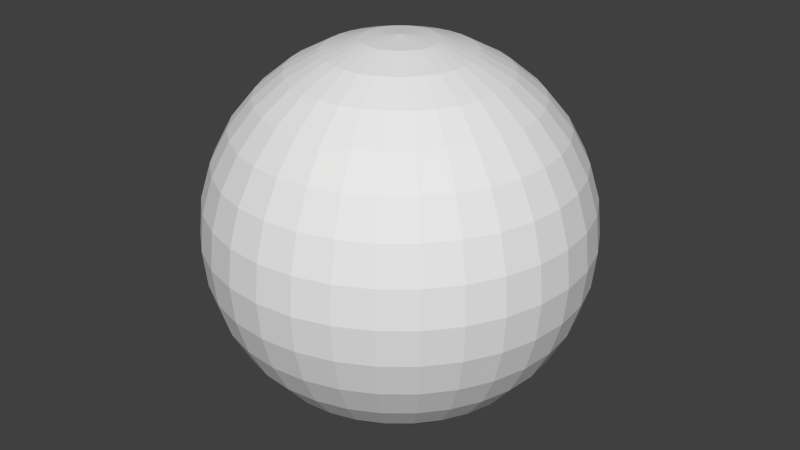 # Source: character.blend  (saved by Blender 2.75.0; exported with 4.5.12 LTS)
import bpy
from mathutils import Matrix  # noqa: F401  (used for matrix-valued properties, if any)

bpy.ops.wm.read_factory_settings(use_empty=True)
scene = bpy.context.scene
scene.name = 'Scene'

# ---- collections
col_collection_1 = bpy.data.collections.new('Collection 1'); scene.collection.children.link(col_collection_1)

# ---- world
world_world = bpy.data.worlds.new('World'); scene.world = world_world
world_world.color = (0.05088, 0.05088, 0.05088)
world_world.use_sun_shadow = False
world_world.sun_shadow_jitter_overblur = 0.0
world_world.cycles.sampling_method = 'MANUAL'
world_world.cycles.sample_map_resolution = 256

# ---- meshes
me_sphere = bpy.data.meshes.new('Sphere')
me_sphere.from_pydata([(-0.1951, -1.039e-07, 0.9808), (-0.3827, -1.039e-07, 0.9239), (-0.5556, -1.039e-07, 0.8315), (-0.7071, -1.039e-07, 0.7071), (-0.8315, -1.039e-07, 0.5556), (-0.9239, -1.039e-07, 0.3827), (-0.9808, -1.039e-07, 0.1951), (-1.0, -1.039e-07, 7.612e-08), (-0.9808, -1.039e-07, -0.1951), (-0.9239, -1.039e-07, -0.3827), (-0.8315, -1.039e-07, -0.5556), (-0.7071, -1.039e-07, -0.7071), (-0.5556, -1.039e-07, -0.8315), (-0.3827, -1.039e-07, -0.9239), (-0.1951, -1.039e-07, -0.9808), (-0.1913, 0.03806, 0.9808), (-0.3753, 0.07466, 0.9239), (-0.5449, 0.1084, 0.8315), (-0.6935, 0.1379, 0.7071), (-0.8155, 0.1622, 0.5556), (-0.9061, 0.1802, 0.3827), (-0.9619, 0.1913, 0.1951), (-0.9808, 0.1951, 7.612e-08), (-0.9619, 0.1913, -0.1951), (-0.9061, 0.1802, -0.3827), (-0.8155, 0.1622, -0.5556), (-0.6935, 0.1379, -0.7071), (-0.5449, 0.1084, -0.8315), (-0.3753, 0.07466, -0.9239), (-0.1913, 0.03806, -0.9808), (-0.1802, 0.07466, 0.9808), (-0.3536, 0.1464, 0.9239), (-0.5133, 0.2126, 0.8315), (-0.6533, 0.2706, 0.7071), (-0.7682, 0.3182, 0.5556), (-0.8536, 0.3536, 0.3827), (-0.9061, 0.3753, 0.1951), (-0.9239, 0.3827, 7.612e-08), (-0.9061, 0.3753, -0.1951), (-0.8536, 0.3536, -0.3827), (-0.7682, 0.3182, -0.5556), (-0.6533, 0.2706, -0.7071), (-0.5133, 0.2126, -0.8315), (-0.3536, 0.1464, -0.9239), (-0.1802, 0.07466, -0.9808), (-0.1622, 0.1084, 0.9808), (-0.3182, 0.2126, 0.9239), (-0.4619, 0.3087, 0.8315), (-0.5879, 0.3928, 0.7071), (-0.6913, 0.4619, 0.5556), (-0.7682, 0.5133, 0.3827), (-0.8155, 0.5449, 0.1951), (-0.8315, 0.5556, 7.612e-08), (-0.8155, 0.5449, -0.1951), (-0.7682, 0.5133, -0.3827), (-0.6913, 0.4619, -0.5556), (-0.5879, 0.3928, -0.7071), (-0.4619, 0.3087, -0.8315), (-0.3182, 0.2126, -0.9239), (-0.1622, 0.1084, -0.9808), (-0.1379, 0.1379, 0.9808), (-0.2706, 0.2706, 0.9239), (-0.3928, 0.3928, 0.8315), (-0.5, 0.5, 0.7071), (-0.5879, 0.5879, 0.5556), (-0.6533, 0.6533, 0.3827), (-0.6935, 0.6935, 0.1951), (-0.7071, 0.7071, 7.612e-08), (-0.6935, 0.6935, -0.1951), (-0.6533, 0.6533, -0.3827), (-0.5879, 0.5879, -0.5556), (-0.5, 0.5, -0.7071), (-0.3928, 0.3928, -0.8315), (-0.2706, 0.2706, -0.9239), (-0.1379, 0.1379, -0.9808), (-0.1084, 0.1622, 0.9808), (-0.2126, 0.3182, 0.9239), (-0.3087, 0.4619, 0.8315), (-0.3928, 0.5879, 0.7071), (-0.4619, 0.6913, 0.5556), (-0.5133, 0.7682, 0.3827), (-0.5449, 0.8155, 0.1951), (-0.5556, 0.8315, 7.612e-08), (-0.5449, 0.8155, -0.1951), (-0.5133, 0.7682, -0.3827), (-0.4619, 0.6913, -0.5556), (-0.3928, 0.5879, -0.7071), (-0.3087, 0.4619, -0.8315), (-0.2126, 0.3182, -0.9239), (-0.1084, 0.1622, -0.9808), (-0.07466, 0.1802, 0.9808), (-0.1464, 0.3536, 0.9239), (-0.2126, 0.5133, 0.8315), (-0.2706, 0.6533, 0.7071), (-0.3182, 0.7682, 0.5556), (-0.3536, 0.8536, 0.3827), (-0.3753, 0.9061, 0.1951), (-0.3827, 0.9239, 7.612e-08), (-0.3753, 0.9061, -0.1951), (-0.3536, 0.8536, -0.3827), (-0.3182, 0.7682, -0.5556), (-0.2706, 0.6533, -0.7071), (-0.2126, 0.5133, -0.8315), (-0.1464, 0.3536, -0.9239), (-0.07466, 0.1802, -0.9808), (-0.03806, 0.1913, 0.9808), (-0.07466, 0.3753, 0.9239), (-0.1084, 0.5449, 0.8315), (-0.1379, 0.6935, 0.7071), (-0.1622, 0.8155, 0.5556), (-0.1802, 0.9061, 0.3827), (-0.1913, 0.9619, 0.1951), (-0.1951, 0.9808, 7.612e-08), (-0.1913, 0.9619, -0.1951), (-0.1802, 0.9061, -0.3827), (-0.1622, 0.8155, -0.5556), (-0.1379, 0.6935, -0.7071), (-0.1084, 0.5449, -0.8315), (-0.07466, 0.3753, -0.9239), (-0.03806, 0.1913, -0.9808), (1.106e-07, 0.1951, 0.9808), (1.031e-07, 0.3827, 0.9239), (9.567e-08, 0.5556, 0.8315), (1.031e-07, 0.7071, 0.7071), (1.18e-07, 0.8315, 0.5556), (5.842e-08, 0.9239, 0.3827), (1.776e-07, 0.9808, 0.1951), (1.627e-07, 1.0, 7.612e-08), (1.776e-07, 0.9808, -0.1951), (1.371e-08, 0.9239, -0.3827), (1.18e-07, 0.8315, -0.5556), (1.031e-07, 0.7071, -0.7071), (1.255e-07, 0.5556, -0.8315), (8.822e-08, 0.3827, -0.9239), (9.194e-08, 0.1951, -0.9808), (0.03806, 0.1913, 0.9808), (0.07466, 0.3753, 0.9239), (0.1084, 0.5449, 0.8315), (0.1379, 0.6935, 0.7071), (0.1622, 0.8155, 0.5556), (0.1802, 0.9061, 0.3827), (0.1913, 0.9619, 0.1951), (0.1951, 0.9808, 7.612e-08), (0.1913, 0.9619, -0.1951), (0.1802, 0.9061, -0.3827), (0.1622, 0.8155, -0.5556), (0.1379, 0.6935, -0.7071), (0.1084, 0.5449, -0.8315), (0.07466, 0.3753, -0.9239), (0.03806, 0.1913, -0.9808), (0.07466, 0.1802, 0.9808), (0.1464, 0.3536, 0.9239), (0.2126, 0.5133, 0.8315), (0.2706, 0.6533, 0.7071), (0.3182, 0.7682, 0.5556), (0.3536, 0.8536, 0.3827), (0.3753, 0.9061, 0.1951), (0.3827, 0.9239, 7.612e-08), (0.3753, 0.9061, -0.1951), (0.3536, 0.8536, -0.3827), (0.3182, 0.7682, -0.5556), (0.2706, 0.6533, -0.7071), (0.2126, 0.5133, -0.8315), (0.1464, 0.3536, -0.9239), (0.07466, 0.1802, -0.9808), (0.1084, 0.1622, 0.9808), (0.2126, 0.3182, 0.9239), (0.3087, 0.4619, 0.8315), (0.3928, 0.5879, 0.7071), (0.4619, 0.6913, 0.5556), (0.5133, 0.7682, 0.3827), (0.5449, 0.8155, 0.1951), (0.5556, 0.8315, 7.612e-08), (0.5449, 0.8155, -0.1951), (0.5133, 0.7682, -0.3827), (0.4619, 0.6913, -0.5556), (0.3928, 0.5879, -0.7071), (0.3087, 0.4619, -0.8315), (0.2126, 0.3182, -0.9239), (0.1084, 0.1622, -0.9808), (0.1379, 0.1379, 0.9808), (0.2706, 0.2706, 0.9239), (0.3928, 0.3928, 0.8315), (0.5, 0.5, 0.7071), (0.5879, 0.5879, 0.5556), (0.6533, 0.6533, 0.3827), (0.6935, 0.6935, 0.1951), (0.7071, 0.7071, 7.612e-08), (0.6935, 0.6935, -0.1951), (0.6533, 0.6533, -0.3827), (0.5879, 0.5879, -0.5556), (0.5, 0.5, -0.7071), (0.3928, 0.3928, -0.8315), (0.2706, 0.2706, -0.9239), (0.1379, 0.1379, -0.9808), (0.1622, 0.1084, 0.9808), (0.3182, 0.2126, 0.9239), (0.4619, 0.3087, 0.8315), (0.5879, 0.3928, 0.7071), (0.6913, 0.4619, 0.5556), (0.7682, 0.5133, 0.3827), (0.8155, 0.5449, 0.1951), (0.8315, 0.5556, 7.612e-08), (0.8155, 0.5449, -0.1951), (0.7682, 0.5133, -0.3827), (0.6913, 0.4619, -0.5556), (0.5879, 0.3928, -0.7071), (0.4619, 0.3087, -0.8315), (0.3182, 0.2126, -0.9239), (0.1622, 0.1084, -0.9808), (0.1802, 0.07466, 0.9808), (0.3536, 0.1464, 0.9239), (0.5133, 0.2126, 0.8315), (0.6533, 0.2706, 0.7071), (0.7682, 0.3182, 0.5556), (0.8536, 0.3536, 0.3827), (0.9061, 0.3753, 0.1951), (0.9239, 0.3827, 7.612e-08), (0.9061, 0.3753, -0.1951), (0.8536, 0.3536, -0.3827), (0.7682, 0.3182, -0.5556), (0.6533, 0.2706, -0.7071), (0.5133, 0.2126, -0.8315), (0.3536, 0.1464, -0.9239), (0.1802, 0.07466, -0.9808), (0.1913, 0.03806, 0.9808), (0.3753, 0.07466, 0.9239), (0.5449, 0.1084, 0.8315), (0.6935, 0.1379, 0.7071), (0.8155, 0.1622, 0.5556), (0.9061, 0.1802, 0.3827), (0.9619, 0.1913, 0.1951), (0.9808, 0.1951, 7.612e-08), (0.9619, 0.1913, -0.1951), (0.9061, 0.1802, -0.3827), (0.8155, 0.1622, -0.5556), (0.6935, 0.1379, -0.7071), (0.5449, 0.1084, -0.8315), (0.3753, 0.07466, -0.9239), (0.1913, 0.03806, -0.9808), (0.1951, -1.111e-07, 0.9808), (0.3827, -6.269e-08, 0.9239), (0.5556, -7.759e-08, 0.8315), (0.7071, -1.297e-07, 0.7071), (0.8315, -1.893e-07, 0.5556), (0.9239, -4.034e-08, 0.3827), (0.9808, -1.893e-07, 0.1951), (1.0, -2.043e-07, 7.612e-08), (0.9808, -1.893e-07, -0.1951), (0.9239, -4.034e-08, -0.3827), (0.8315, -1.893e-07, -0.5556), (0.7071, -1.297e-07, -0.7071), (0.5556, -1.148e-07, -0.8315), (0.3827, -9.994e-08, -0.9239), (0.1951, -9.994e-08, -0.9808), (1.098e-07, -1.039e-07, -1.0), (0.1913, -0.03806, 0.9808), (0.3753, -0.07466, 0.9239), (0.5449, -0.1084, 0.8315), (0.6935, -0.1379, 0.7071), (0.8155, -0.1622, 0.5556), (0.9061, -0.1802, 0.3827), (0.9619, -0.1913, 0.1951), (0.9808, -0.1951, 7.612e-08), (0.9619, -0.1913, -0.1951), (0.9061, -0.1802, -0.3827), (0.8155, -0.1622, -0.5556), (0.6935, -0.1379, -0.7071), (0.5449, -0.1084, -0.8315), (0.3753, -0.07466, -0.9239), (0.1913, -0.03806, -0.9808), (0.1802, -0.07466, 0.9808), (0.3536, -0.1464, 0.9239), (0.5133, -0.2126, 0.8315), (0.6533, -0.2706, 0.7071), (0.7682, -0.3182, 0.5556), (0.8536, -0.3536, 0.3827), (0.9061, -0.3753, 0.1951), (0.9239, -0.3827, 7.612e-08), (0.9061, -0.3753, -0.1951), (0.8536, -0.3536, -0.3827), (0.7682, -0.3182, -0.5556), (0.6533, -0.2706, -0.7071), (0.5133, -0.2126, -0.8315), (0.3536, -0.1464, -0.9239), (0.1802, -0.07466, -0.9808), (0.1622, -0.1084, 0.9808), (0.3182, -0.2126, 0.9239), (0.4619, -0.3087, 0.8315), (0.5879, -0.3928, 0.7071), (0.6913, -0.4619, 0.5556), (0.7682, -0.5133, 0.3827), (0.8155, -0.5449, 0.1951), (0.8315, -0.5556, 7.612e-08), (0.8155, -0.5449, -0.1951), (0.7682, -0.5133, -0.3827), (0.6913, -0.4619, -0.5556), (0.5879, -0.3928, -0.7071), (0.4619, -0.3087, -0.8315), (0.3182, -0.2126, -0.9239), (0.1622, -0.1084, -0.9808), (0.1379, -0.1379, 0.9808), (0.2706, -0.2706, 0.9239), (0.3928, -0.3928, 0.8315), (0.5, -0.5, 0.7071), (0.5879, -0.5879, 0.5556), (0.6533, -0.6533, 0.3827), (0.6935, -0.6935, 0.1951), (0.7071, -0.7071, 7.612e-08), (0.6935, -0.6935, -0.1951), (0.6533, -0.6533, -0.3827), (0.5879, -0.5879, -0.5556), (0.5, -0.5, -0.7071), (0.3928, -0.3928, -0.8315), (0.2706, -0.2706, -0.9239), (0.1379, -0.1379, -0.9808), (0.1084, -0.1622, 0.9808), (0.2126, -0.3182, 0.9239), (0.3087, -0.4619, 0.8315), (0.3928, -0.5879, 0.7071), (0.4619, -0.6913, 0.5556), (0.5133, -0.7682, 0.3827), (0.5449, -0.8155, 0.1951), (0.5556, -0.8315, 7.612e-08), (0.5449, -0.8155, -0.1951), (0.5133, -0.7682, -0.3827), (0.4619, -0.6913, -0.5556), (0.3928, -0.5879, -0.7071), (0.3087, -0.4619, -0.8315), (0.2126, -0.3182, -0.9239), (0.1084, -0.1622, -0.9808), (0.07466, -0.1802, 0.9808), (0.1464, -0.3536, 0.9239), (0.2126, -0.5133, 0.8315), (0.2706, -0.6533, 0.7071), (0.3182, -0.7682, 0.5556), (0.3536, -0.8536, 0.3827), (0.3753, -0.9061, 0.1951), (0.3827, -0.9239, 7.612e-08), (0.3753, -0.9061, -0.1951), (0.3536, -0.8536, -0.3827), (0.3182, -0.7682, -0.5556), (0.2706, -0.6533, -0.7071), (0.2126, -0.5133, -0.8315), (0.1464, -0.3536, -0.9239), (0.07466, -0.1802, -0.9808), (0.03806, -0.1913, 0.9808), (0.07466, -0.3753, 0.9239), (0.1084, -0.5449, 0.8315), (0.1379, -0.6935, 0.7071), (0.1622, -0.8155, 0.5556), (0.1802, -0.9061, 0.3827), (0.1913, -0.9619, 0.1951), (0.1951, -0.9808, 7.612e-08), (0.1913, -0.9619, -0.1951), (0.1802, -0.9061, -0.3827), (0.1622, -0.8155, -0.5556), (0.1379, -0.6935, -0.7071), (0.1084, -0.5449, -0.8315), (0.07466, -0.3753, -0.9239), (0.03806, -0.1913, -0.9808), (9.567e-08, -0.1951, 0.9808), (6.587e-08, -0.3827, 0.9239), (6.587e-08, -0.5556, 0.8315), (-3.099e-08, -0.7071, 0.7071), (-7.57e-08, -0.8315, 0.5556), (1.031e-07, -0.9239, 0.3827), (-1.204e-07, -0.9808, 0.1951), (-7.57e-08, -1.0, 7.612e-08), (-1.204e-07, -0.9808, -0.1951), (1.031e-07, -0.9239, -0.3827), (-7.57e-08, -0.8315, -0.5556), (-3.099e-08, -0.7071, -0.7071), (4.351e-08, -0.5556, -0.8315), (3.606e-08, -0.3827, -0.9239), (9.939e-08, -0.1951, -0.9808), (-0.03806, -0.1913, 0.9808), (-0.07466, -0.3753, 0.9239), (-0.1084, -0.5449, 0.8315), (-0.1379, -0.6935, 0.7071), (-0.1622, -0.8155, 0.5556), (-0.1802, -0.9061, 0.3827), (-0.1913, -0.9619, 0.1951), (-0.1951, -0.9808, 7.612e-08), (-0.1913, -0.9619, -0.1951), (-0.1802, -0.9061, -0.3827), (-0.1622, -0.8155, -0.5556), (-0.1379, -0.6935, -0.7071), (-0.1084, -0.5449, -0.8315), (-0.07466, -0.3753, -0.9239), (-0.03806, -0.1913, -0.9808), (-0.07466, -0.1802, 0.9808), (-0.1464, -0.3536, 0.9239), (-0.2126, -0.5133, 0.8315), (-0.2706, -0.6533, 0.7071), (-0.3182, -0.7682, 0.5556), (-0.3536, -0.8536, 0.3827), (-0.3753, -0.9061, 0.1951), (-0.3827, -0.9239, 7.612e-08), (-0.3753, -0.9061, -0.1951), (-0.3536, -0.8536, -0.3827), (-0.3182, -0.7682, -0.5556), (-0.2706, -0.6533, -0.7071), (-0.2126, -0.5133, -0.8315), (-0.1464, -0.3536, -0.9239), (-0.07466, -0.1802, -0.9808), (-0.1084, -0.1622, 0.9808), (-0.2126, -0.3182, 0.9239), (-0.3087, -0.4619, 0.8315), (-0.3928, -0.5879, 0.7071), (-0.4619, -0.6913, 0.5556), (-0.5133, -0.7682, 0.3827), (-0.5449, -0.8155, 0.1951), (-0.5556, -0.8315, 7.612e-08), (-0.5449, -0.8155, -0.1951), (-0.5133, -0.7682, -0.3827), (-0.4619, -0.6913, -0.5556), (-0.3928, -0.5879, -0.7071), (-0.3087, -0.4619, -0.8315), (-0.2126, -0.3182, -0.9239), (-0.1084, -0.1622, -0.9808), (-0.1379, -0.1379, 0.9808), (-0.2706, -0.2706, 0.9239), (-0.3928, -0.3928, 0.8315), (-0.5, -0.5, 0.7071), (-0.5879, -0.5879, 0.5556), (-0.6533, -0.6533, 0.3827), (-0.6935, -0.6935, 0.1951), (-0.7071, -0.7071, 7.612e-08), (-0.6935, -0.6935, -0.1951), (-0.6533, -0.6533, -0.3827), (-0.5879, -0.5879, -0.5556), (-0.5, -0.5, -0.7071), (-0.3928, -0.3928, -0.8315), (-0.2706, -0.2706, -0.9239), (-0.1379, -0.1379, -0.9808), (-0.1622, -0.1084, 0.9808), (-0.3182, -0.2126, 0.9239), (-0.4619, -0.3087, 0.8315), (-0.5879, -0.3928, 0.7071), (-0.6913, -0.4619, 0.5556), (-0.7682, -0.5133, 0.3827), (-0.8155, -0.5449, 0.1951), (-0.8315, -0.5556, 7.612e-08), (-0.8155, -0.5449, -0.1951), (-0.7682, -0.5133, -0.3827), (-0.6913, -0.4619, -0.5556), (-0.5879, -0.3928, -0.7071), (-0.4619, -0.3087, -0.8315), (-0.3182, -0.2126, -0.9239), (-0.1622, -0.1084, -0.9808), (-1.913e-07, -2.286e-07, 1.0), (-0.1802, -0.07466, 0.9808), (-0.3536, -0.1464, 0.9239), (-0.5133, -0.2126, 0.8315), (-0.6533, -0.2706, 0.7071), (-0.7682, -0.3182, 0.5556), (-0.8536, -0.3536, 0.3827), (-0.9061, -0.3753, 0.1951), (-0.9239, -0.3827, 7.612e-08), (-0.9061, -0.3753, -0.1951), (-0.8536, -0.3536, -0.3827), (-0.7682, -0.3182, -0.5556), (-0.6533, -0.2706, -0.7071), (-0.5133, -0.2126, -0.8315), (-0.3536, -0.1464, -0.9239), (-0.1802, -0.07466, -0.9808), (-0.1913, -0.03806, 0.9808), (-0.3753, -0.07466, 0.9239), (-0.5449, -0.1084, 0.8315), (-0.6935, -0.1379, 0.7071), (-0.8155, -0.1622, 0.5556), (-0.9061, -0.1802, 0.3827), (-0.9619, -0.1913, 0.1951), (-0.9808, -0.1951, 7.612e-08), (-0.9619, -0.1913, -0.1951), (-0.9061, -0.1802, -0.3827), (-0.8155, -0.1622, -0.5556), (-0.6935, -0.1379, -0.7071), (-0.5449, -0.1084, -0.8315), (-0.3753, -0.07466, -0.9239), (-0.1913, -0.03806, -0.9808)], [], [(5, 4, 19, 20), (13, 12, 27, 28), (6, 5, 20, 21), (14, 13, 28, 29), (7, 6, 21, 22), (8, 7, 22, 23), (1, 0, 15, 16), (9, 8, 23, 24), (2, 1, 16, 17), (10, 9, 24, 25), (3, 2, 17, 18), (11, 10, 25, 26), (4, 3, 18, 19), (12, 11, 26, 27), (19, 18, 33, 34), (27, 26, 41, 42), (20, 19, 34, 35), (28, 27, 42, 43), (21, 20, 35, 36), (29, 28, 43, 44), (22, 21, 36, 37), (23, 22, 37, 38), (16, 15, 30, 31), (24, 23, 38, 39), (17, 16, 31, 32), (25, 24, 39, 40), (18, 17, 32, 33), (26, 25, 40, 41), (38, 37, 52, 53), (31, 30, 45, 46), (39, 38, 53, 54), (32, 31, 46, 47), (40, 39, 54, 55), (33, 32, 47, 48), (41, 40, 55, 56), (34, 33, 48, 49), (42, 41, 56, 57), (35, 34, 49, 50), (43, 42, 57, 58), (36, 35, 50, 51), (44, 43, 58, 59), (37, 36, 51, 52), (57, 56, 71, 72), (50, 49, 64, 65), (58, 57, 72, 73), (51, 50, 65, 66), (59, 58, 73, 74), (52, 51, 66, 67), (53, 52, 67, 68), (46, 45, 60, 61), (54, 53, 68, 69), (47, 46, 61, 62), (55, 54, 69, 70), (48, 47, 62, 63), (56, 55, 70, 71), (49, 48, 63, 64), (61, 60, 75, 76), (69, 68, 83, 84), (62, 61, 76, 77), (70, 69, 84, 85), (63, 62, 77, 78), (71, 70, 85, 86), (64, 63, 78, 79), (72, 71, 86, 87), (65, 64, 79, 80), (73, 72, 87, 88), (66, 65, 80, 81), (74, 73, 88, 89), (67, 66, 81, 82), (68, 67, 82, 83), (80, 79, 94, 95), (88, 87, 102, 103), (81, 80, 95, 96), (89, 88, 103, 104), (82, 81, 96, 97), (83, 82, 97, 98), (76, 75, 90, 91), (84, 83, 98, 99), (77, 76, 91, 92), (85, 84, 99, 100), (78, 77, 92, 93), (86, 85, 100, 101), (79, 78, 93, 94), (87, 86, 101, 102), (99, 98, 113, 114), (92, 91, 106, 107), (100, 99, 114, 115), (93, 92, 107, 108), (101, 100, 115, 116), (94, 93, 108, 109), (102, 101, 116, 117), (95, 94, 109, 110), (103, 102, 117, 118), (96, 95, 110, 111), (104, 103, 118, 119), (97, 96, 111, 112), (98, 97, 112, 113), (91, 90, 105, 106), (118, 117, 132, 133), (111, 110, 125, 126), (119, 118, 133, 134), (112, 111, 126, 127), (113, 112, 127, 128), (106, 105, 120, 121), (114, 113, 128, 129), (107, 106, 121, 122), (115, 114, 129, 130), (108, 107, 122, 123), (116, 115, 130, 131), (109, 108, 123, 124), (117, 116, 131, 132), (110, 109, 124, 125), (130, 129, 144, 145), (123, 122, 137, 138), (131, 130, 145, 146), (124, 123, 138, 139), (132, 131, 146, 147), (125, 124, 139, 140), (133, 132, 147, 148), (126, 125, 140, 141), (134, 133, 148, 149), (127, 126, 141, 142), (128, 127, 142, 143), (121, 120, 135, 136), (129, 128, 143, 144), (122, 121, 136, 137), (149, 148, 163, 164), (142, 141, 156, 157), (143, 142, 157, 158), (136, 135, 150, 151), (144, 143, 158, 159), (137, 136, 151, 152), (145, 144, 159, 160), (138, 137, 152, 153), (146, 145, 160, 161), (139, 138, 153, 154), (147, 146, 161, 162), (140, 139, 154, 155), (148, 147, 162, 163), (141, 140, 155, 156), (153, 152, 167, 168), (161, 160, 175, 176), (154, 153, 168, 169), (162, 161, 176, 177), (155, 154, 169, 170), (163, 162, 177, 178), (156, 155, 170, 171), (164, 163, 178, 179), (157, 156, 171, 172), (158, 157, 172, 173), (151, 150, 165, 166), (159, 158, 173, 174), (152, 151, 166, 167), (160, 159, 174, 175), (172, 171, 186, 187), (173, 172, 187, 188), (166, 165, 180, 181), (174, 173, 188, 189), (167, 166, 181, 182), (175, 174, 189, 190), (168, 167, 182, 183), (176, 175, 190, 191), (169, 168, 183, 184), (177, 176, 191, 192), (170, 169, 184, 185), (178, 177, 192, 193), (171, 170, 185, 186), (179, 178, 193, 194), (191, 190, 205, 206), (184, 183, 198, 199), (192, 191, 206, 207), (185, 184, 199, 200), (193, 192, 207, 208), (186, 185, 200, 201), (194, 193, 208, 209), (187, 186, 201, 202), (188, 187, 202, 203), (181, 180, 195, 196), (189, 188, 203, 204), (182, 181, 196, 197), (190, 189, 204, 205), (183, 182, 197, 198), (203, 202, 217, 218), (196, 195, 210, 211), (204, 203, 218, 219), (197, 196, 211, 212), (205, 204, 219, 220), (198, 197, 212, 213), (206, 205, 220, 221), (199, 198, 213, 214), (207, 206, 221, 222), (200, 199, 214, 215), (208, 207, 222, 223), (201, 200, 215, 216), (209, 208, 223, 224), (202, 201, 216, 217), (214, 213, 228, 229), (222, 221, 236, 237), (215, 214, 229, 230), (223, 222, 237, 238), (216, 215, 230, 231), (224, 223, 238, 239), (217, 216, 231, 232), (218, 217, 232, 233), (211, 210, 225, 226), (219, 218, 233, 234), (212, 211, 226, 227), (220, 219, 234, 235), (213, 212, 227, 228), (221, 220, 235, 236), (233, 232, 247, 248), (226, 225, 240, 241), (234, 233, 248, 249), (227, 226, 241, 242), (235, 234, 249, 250), (228, 227, 242, 243), (236, 235, 250, 251), (229, 228, 243, 244), (237, 236, 251, 252), (230, 229, 244, 245), (238, 237, 252, 253), (231, 230, 245, 246), (239, 238, 253, 254), (232, 231, 246, 247), (252, 251, 267, 268), (245, 244, 260, 261), (253, 252, 268, 269), (246, 245, 261, 262), (254, 253, 269, 270), (247, 246, 262, 263), (248, 247, 263, 264), (241, 240, 256, 257), (249, 248, 264, 265), (242, 241, 257, 258), (250, 249, 265, 266), (243, 242, 258, 259), (251, 250, 266, 267), (244, 243, 259, 260), (265, 264, 279, 280), (258, 257, 272, 273), (266, 265, 280, 281), (259, 258, 273, 274), (267, 266, 281, 282), (260, 259, 274, 275), (268, 267, 282, 283), (261, 260, 275, 276), (269, 268, 283, 284), (262, 261, 276, 277), (270, 269, 284, 285), (263, 262, 277, 278), (264, 263, 278, 279), (257, 256, 271, 272), (284, 283, 298, 299), (277, 276, 291, 292), (285, 284, 299, 300), (278, 277, 292, 293), (279, 278, 293, 294), (272, 271, 286, 287), (280, 279, 294, 295), (273, 272, 287, 288), (281, 280, 295, 296), (274, 273, 288, 289), (282, 281, 296, 297), (275, 274, 289, 290), (283, 282, 297, 298), (276, 275, 290, 291), (288, 287, 302, 303), (296, 295, 310, 311), (289, 288, 303, 304), (297, 296, 311, 312), (290, 289, 304, 305), (298, 297, 312, 313), (291, 290, 305, 306), (299, 298, 313, 314), (292, 291, 306, 307), (300, 299, 314, 315), (293, 292, 307, 308), (294, 293, 308, 309), (287, 286, 301, 302), (295, 294, 309, 310), (307, 306, 321, 322), (315, 314, 329, 330), (308, 307, 322, 323), (309, 308, 323, 324), (302, 301, 316, 317), (310, 309, 324, 325), (303, 302, 317, 318), (311, 310, 325, 326), (304, 303, 318, 319), (312, 311, 326, 327), (305, 304, 319, 320), (313, 312, 327, 328), (306, 305, 320, 321), (314, 313, 328, 329), (326, 325, 340, 341), (319, 318, 333, 334), (327, 326, 341, 342), (320, 319, 334, 335), (328, 327, 342, 343), (321, 320, 335, 336), (329, 328, 343, 344), (322, 321, 336, 337), (330, 329, 344, 345), (323, 322, 337, 338), (324, 323, 338, 339), (317, 316, 331, 332), (325, 324, 339, 340), (318, 317, 332, 333), (345, 344, 359, 360), (338, 337, 352, 353), (339, 338, 353, 354), (332, 331, 346, 347), (340, 339, 354, 355), (333, 332, 347, 348), (341, 340, 355, 356), (334, 333, 348, 349), (342, 341, 356, 357), (335, 334, 349, 350), (343, 342, 357, 358), (336, 335, 350, 351), (344, 343, 358, 359), (337, 336, 351, 352), (349, 348, 363, 364), (357, 356, 371, 372), (350, 349, 364, 365), (358, 357, 372, 373), (351, 350, 365, 366), (359, 358, 373, 374), (352, 351, 366, 367), (360, 359, 374, 375), (353, 352, 367, 368), (354, 353, 368, 369), (347, 346, 361, 362), (355, 354, 369, 370), (348, 347, 362, 363), (356, 355, 370, 371), (368, 367, 382, 383), (369, 368, 383, 384), (362, 361, 376, 377), (370, 369, 384, 385), (363, 362, 377, 378), (371, 370, 385, 386), (364, 363, 378, 379), (372, 371, 386, 387), (365, 364, 379, 380), (373, 372, 387, 388), (366, 365, 380, 381), (374, 373, 388, 389), (367, 366, 381, 382), (375, 374, 389, 390), (387, 386, 401, 402), (380, 379, 394, 395), (388, 387, 402, 403), (381, 380, 395, 396), (389, 388, 403, 404), (382, 381, 396, 397), (390, 389, 404, 405), (383, 382, 397, 398), (384, 383, 398, 399), (377, 376, 391, 392), (385, 384, 399, 400), (378, 377, 392, 393), (386, 385, 400, 401), (379, 378, 393, 394), (399, 398, 413, 414), (392, 391, 406, 407), (400, 399, 414, 415), (393, 392, 407, 408), (401, 400, 415, 416), (394, 393, 408, 409), (402, 401, 416, 417), (395, 394, 409, 410), (403, 402, 417, 418), (396, 395, 410, 411), (404, 403, 418, 419), (397, 396, 411, 412), (405, 404, 419, 420), (398, 397, 412, 413), (418, 417, 432, 433), (411, 410, 425, 426), (419, 418, 433, 434), (412, 411, 426, 427), (420, 419, 434, 435), (413, 412, 427, 428), (414, 413, 428, 429), (407, 406, 421, 422), (415, 414, 429, 430), (408, 407, 422, 423), (416, 415, 430, 431), (409, 408, 423, 424), (417, 416, 431, 432), (410, 409, 424, 425), (422, 421, 436, 437), (430, 429, 444, 445), (423, 422, 437, 438), (431, 430, 445, 446), (424, 423, 438, 439), (432, 431, 446, 447), (425, 424, 439, 440), (433, 432, 447, 448), (426, 425, 440, 441), (434, 433, 448, 449), (427, 426, 441, 442), (435, 434, 449, 450), (428, 427, 442, 443), (429, 428, 443, 444), (441, 440, 456, 457), (449, 448, 464, 465), (442, 441, 457, 458), (450, 449, 465, 466), (443, 442, 458, 459), (444, 443, 459, 460), (437, 436, 452, 453), (445, 444, 460, 461), (438, 437, 453, 454), (446, 445, 461, 462), (439, 438, 454, 455), (447, 446, 462, 463), (440, 439, 455, 456), (448, 447, 463, 464), (461, 460, 475, 476), (454, 453, 468, 469), (462, 461, 476, 477), (455, 454, 469, 470), (463, 462, 477, 478), (456, 455, 470, 471), (464, 463, 478, 479), (457, 456, 471, 472), (465, 464, 479, 480), (458, 457, 472, 473), (466, 465, 480, 481), (459, 458, 473, 474), (460, 459, 474, 475), (453, 452, 467, 468), (0, 451, 15), (255, 14, 29), (15, 451, 30), (255, 29, 44), (30, 451, 45), (255, 44, 59), (45, 451, 60), (255, 59, 74), (60, 451, 75), (255, 74, 89), (75, 451, 90), (255, 89, 104), (90, 451, 105), (255, 104, 119), (105, 451, 120), (255, 119, 134), (120, 451, 135), (255, 134, 149), (135, 451, 150), (255, 149, 164), (150, 451, 165), (255, 164, 179), (165, 451, 180), (255, 179, 194), (180, 451, 195), (255, 194, 209), (195, 451, 210), (255, 209, 224), (210, 451, 225), (255, 224, 239), (225, 451, 240), (255, 239, 254), (240, 451, 256), (255, 254, 270), (256, 451, 271), (255, 270, 285), (271, 451, 286), (255, 285, 300), (286, 451, 301), (255, 300, 315), (301, 451, 316), (255, 315, 330), (316, 451, 331), (255, 330, 345), (331, 451, 346), (255, 345, 360), (346, 451, 361), (255, 360, 375), (361, 451, 376), (255, 375, 390), (376, 451, 391), (255, 390, 405), (255, 405, 420), (391, 451, 406), (406, 451, 421), (255, 420, 435), (421, 451, 436), (255, 435, 450), (436, 451, 452), (255, 450, 466), (452, 451, 467), (255, 466, 481), (480, 479, 12, 13), (473, 472, 5, 6), (481, 480, 13, 14), (474, 473, 6, 7), (467, 451, 0), (255, 481, 14), (475, 474, 7, 8), (468, 467, 0, 1), (476, 475, 8, 9), (469, 468, 1, 2), (477, 476, 9, 10), (470, 469, 2, 3), (478, 477, 10, 11), (471, 470, 3, 4), (479, 478, 11, 12), (472, 471, 4, 5)])
_uv = me_sphere.uv_layers.new(name='UVMap')
_uv.uv.foreach_set('vector', [0.625, 0.8259, 0.6309, 0.8797, 0.6009, 0.9011, 0.5917, 0.8498, 0.9184, 0.2977, 0.9552, 0.2739, 0.9599, 0.3069, 0.9216, 0.3204, 0.6141, 0.7691, 0.625, 0.8259, 0.5917, 0.8498, 0.5787, 0.7945, 0.8785, 0.3196, 0.9184, 0.2977, 0.9216, 0.3204, 0.8801, 0.3311, 0.5986, 0.7115, 0.6141, 0.7691, 0.5787, 0.7945, 0.5625, 0.7373, 0.5791, 0.6552, 0.5986, 0.7115, 0.5625, 0.7373, 0.5437, 0.6805, 0.9021, 0.8642, 0.8622, 0.8525, 0.8639, 0.8409, 0.9054, 0.8415, 0.5564, 0.6024, 0.5791, 0.6552, 0.5437, 0.6805, 0.523, 0.6263, 0.9389, 0.8714, 0.9021, 0.8642, 0.9054, 0.8415, 0.9436, 0.8385, 0.5313, 0.5552, 0.5564, 0.6024, 0.523, 0.6263, 0.5012, 0.5766, 0.9712, 0.8739, 0.9389, 0.8714, 0.9436, 0.8385, 0.9772, 0.8319, 0.5048, 0.5153, 0.5313, 0.5552, 0.5012, 0.5766, 0.4792, 0.5335, 0.6309, 0.8797, 0.6316, 0.9283, 0.6061, 0.9465, 0.6009, 0.9011, 0.9552, 0.2739, 0.9874, 0.2493, 0.9934, 0.2912, 0.9599, 0.3069, 0.6009, 0.9011, 0.6061, 0.9465, 0.5787, 0.9651, 0.5687, 0.9229, 0.9599, 0.3069, 0.9934, 0.2912, 0.9934, 0.334, 0.9599, 0.3405, 0.5917, 0.8498, 0.6009, 0.9011, 0.5687, 0.9229, 0.5559, 0.874, 0.9216, 0.3204, 0.9599, 0.3069, 0.9599, 0.3405, 0.9216, 0.3435, 0.5787, 0.7945, 0.5917, 0.8498, 0.5559, 0.874, 0.5407, 0.8201, 0.8801, 0.3311, 0.9216, 0.3204, 0.9216, 0.3435, 0.8801, 0.3429, 0.5625, 0.7373, 0.5787, 0.7945, 0.5407, 0.8201, 0.5238, 0.7635, 0.5437, 0.6805, 0.5625, 0.7373, 0.5238, 0.7635, 0.5057, 0.7062, 0.9054, 0.8415, 0.8639, 0.8409, 0.8639, 0.8291, 0.9054, 0.8183, 0.523, 0.6263, 0.5437, 0.6805, 0.5057, 0.7062, 0.4872, 0.6504, 0.9436, 0.8385, 0.9054, 0.8415, 0.9054, 0.8183, 0.9436, 0.8049, 0.5012, 0.5766, 0.523, 0.6263, 0.4872, 0.6504, 0.469, 0.5984, 0.9772, 0.8319, 0.9436, 0.8385, 0.9436, 0.8049, 0.9772, 0.7892, 0.4792, 0.5335, 0.5012, 0.5766, 0.469, 0.5984, 0.4518, 0.552, 0.5057, 0.7062, 0.5238, 0.7635, 0.4839, 0.789, 0.4666, 0.7312, 0.9054, 0.8183, 0.8639, 0.8291, 0.8622, 0.8175, 0.9021, 0.7956, 0.4872, 0.6504, 0.5057, 0.7062, 0.4666, 0.7312, 0.4504, 0.674, 0.9436, 0.8049, 0.9054, 0.8183, 0.9021, 0.7956, 0.9389, 0.7719, 0.469, 0.5984, 0.4872, 0.6504, 0.4504, 0.674, 0.4359, 0.6196, 0.9772, 0.7892, 0.9436, 0.8049, 0.9389, 0.7719, 0.9712, 0.7472, 0.4518, 0.552, 0.469, 0.5984, 0.4359, 0.6196, 0.4237, 0.5701, 0.5687, 0.9229, 0.5787, 0.9651, 0.5505, 0.9831, 0.5356, 0.9441, 0.4363, 0.5132, 0.4518, 0.552, 0.4237, 0.5701, 0.4141, 0.5273, 0.5559, 0.874, 0.5687, 0.9229, 0.5356, 0.9441, 0.5191, 0.8975, 0.9216, 0.3435, 0.9599, 0.3405, 0.9552, 0.3734, 0.9184, 0.3662, 0.5407, 0.8201, 0.5559, 0.874, 0.5191, 0.8975, 0.5016, 0.8452, 0.8801, 0.3429, 0.9216, 0.3435, 0.9184, 0.3662, 0.8785, 0.3545, 0.5238, 0.7635, 0.5407, 0.8201, 0.5016, 0.8452, 0.4839, 0.789, 0.4141, 0.5273, 0.4237, 0.5701, 0.3958, 0.587, 0.3922, 0.5406, 0.5191, 0.8975, 0.5356, 0.9441, 0.5028, 0.964, 0.4826, 0.9196, 0.9184, 0.3662, 0.9552, 0.3734, 0.9459, 0.4045, 0.912, 0.3876, 0.5016, 0.8452, 0.5191, 0.8975, 0.4826, 0.9196, 0.4629, 0.8686, 0.8785, 0.3545, 0.9184, 0.3662, 0.912, 0.3876, 0.8752, 0.3654, 0.4839, 0.789, 0.5016, 0.8452, 0.4629, 0.8686, 0.4445, 0.8129, 0.4666, 0.7312, 0.4839, 0.789, 0.4445, 0.8129, 0.428, 0.7547, 0.9021, 0.7956, 0.8622, 0.8175, 0.859, 0.8066, 0.8957, 0.7743, 0.4504, 0.674, 0.4666, 0.7312, 0.428, 0.7547, 0.414, 0.6961, 0.9389, 0.7719, 0.9021, 0.7956, 0.8957, 0.7743, 0.9296, 0.7409, 0.4359, 0.6196, 0.4504, 0.674, 0.414, 0.6961, 0.4031, 0.6395, 0.9712, 0.7472, 0.9389, 0.7719, 0.9296, 0.7409, 0.9594, 0.7077, 0.4237, 0.5701, 0.4359, 0.6196, 0.4031, 0.6395, 0.3958, 0.587, 0.5356, 0.9441, 0.5505, 0.9831, 0.5226, 1.0, 0.5028, 0.964, 0.8957, 0.7743, 0.859, 0.8066, 0.8542, 0.7968, 0.8865, 0.755, 0.414, 0.6961, 0.428, 0.7547, 0.3912, 0.7756, 0.3793, 0.7158, 0.9296, 0.7409, 0.8957, 0.7743, 0.8865, 0.755, 0.9162, 0.7129, 0.4031, 0.6395, 0.414, 0.6961, 0.3793, 0.7158, 0.3719, 0.6572, 0.9594, 0.7077, 0.9296, 0.7409, 0.9162, 0.7129, 0.9422, 0.6722, 0.3958, 0.587, 0.4031, 0.6395, 0.3719, 0.6572, 0.3693, 0.6021, 0.9838, 0.6761, 0.9594, 0.7077, 0.9422, 0.6722, 0.9636, 0.6343, 0.3922, 0.5406, 0.3958, 0.587, 0.3693, 0.6021, 0.3714, 0.5525, 0.4826, 0.9196, 0.5028, 0.964, 0.4716, 0.9817, 0.448, 0.9393, 0.912, 0.3876, 0.9459, 0.4045, 0.9324, 0.4324, 0.9027, 0.4068, 0.4629, 0.8686, 0.4826, 0.9196, 0.448, 0.9393, 0.4262, 0.8896, 0.8752, 0.3654, 0.912, 0.3876, 0.9027, 0.4068, 0.8705, 0.3752, 0.4445, 0.8129, 0.4629, 0.8686, 0.4262, 0.8896, 0.407, 0.8343, 0.428, 0.7547, 0.4445, 0.8129, 0.407, 0.8343, 0.3912, 0.7756, 0.448, 0.9393, 0.4716, 0.9817, 0.4432, 0.9967, 0.4165, 0.956, 0.9027, 0.4068, 0.9324, 0.4324, 0.9153, 0.4562, 0.8909, 0.4232, 0.4262, 0.8896, 0.448, 0.9393, 0.4165, 0.956, 0.3927, 0.9072, 0.8705, 0.3752, 0.9027, 0.4068, 0.8909, 0.4232, 0.8645, 0.3835, 0.407, 0.8343, 0.4262, 0.8896, 0.3927, 0.9072, 0.3729, 0.8522, 0.3912, 0.7756, 0.407, 0.8343, 0.3729, 0.8522, 0.3577, 0.7932, 0.8865, 0.755, 0.8542, 0.7968, 0.8482, 0.7885, 0.8747, 0.7387, 0.3793, 0.7158, 0.3912, 0.7756, 0.3577, 0.7932, 0.3478, 0.7324, 0.9162, 0.7129, 0.8865, 0.755, 0.8747, 0.7387, 0.8991, 0.6892, 0.3719, 0.6572, 0.3793, 0.7158, 0.3478, 0.7324, 0.3436, 0.6722, 0.9422, 0.6722, 0.9162, 0.7129, 0.8991, 0.6892, 0.9204, 0.6419, 0.3693, 0.6021, 0.3719, 0.6572, 0.3436, 0.6722, 0.3451, 0.6148, 0.9636, 0.6343, 0.9422, 0.6722, 0.9204, 0.6419, 0.938, 0.5988, 0.9324, 0.4324, 0.9585, 0.451, 0.9367, 0.4812, 0.9153, 0.4562, 0.3495, 0.3271, 0.337, 0.2672, 0.3665, 0.2511, 0.3773, 0.3119, 0.8991, 0.6892, 0.8747, 0.7387, 0.8608, 0.7258, 0.8789, 0.6705, 0.368, 0.384, 0.3495, 0.3271, 0.3773, 0.3119, 0.3931, 0.3704, 0.9204, 0.6419, 0.8991, 0.6892, 0.8789, 0.6705, 0.8948, 0.6182, 0.3918, 0.4359, 0.368, 0.384, 0.3931, 0.3704, 0.4131, 0.4244, 0.938, 0.5988, 0.9204, 0.6419, 0.8948, 0.6182, 0.9079, 0.5708, 0.4199, 0.4808, 0.3918, 0.4359, 0.4131, 0.4244, 0.4367, 0.4717, 0.951, 0.5613, 0.938, 0.5988, 0.9079, 0.5708, 0.9175, 0.5303, 0.8909, 0.4232, 0.9153, 0.4562, 0.8952, 0.4748, 0.8771, 0.4361, 0.3927, 0.9072, 0.4165, 0.956, 0.3893, 0.9688, 0.3638, 0.9208, 0.8645, 0.3835, 0.8909, 0.4232, 0.8771, 0.4361, 0.8574, 0.3901, 0.3729, 0.8522, 0.3927, 0.9072, 0.3638, 0.9208, 0.3434, 0.8662, 0.3577, 0.7932, 0.3729, 0.8522, 0.3434, 0.8662, 0.3288, 0.8069, 0.8747, 0.7387, 0.8482, 0.7885, 0.8412, 0.7819, 0.8608, 0.7258, 0.8771, 0.4361, 0.8952, 0.4748, 0.8728, 0.4877, 0.8617, 0.4449, 0.3611, 0.132, 0.3667, 0.07818, 0.3996, 0.06524, 0.3961, 0.1182, 0.8574, 0.3901, 0.8771, 0.4361, 0.8617, 0.4449, 0.8495, 0.3946, 0.361, 0.1904, 0.3611, 0.132, 0.3961, 0.1182, 0.3967, 0.1764, 0.3665, 0.2511, 0.361, 0.1904, 0.3967, 0.1764, 0.4015, 0.2374, 0.8608, 0.7258, 0.8412, 0.7819, 0.8333, 0.7774, 0.8454, 0.7169, 0.3773, 0.3119, 0.3665, 0.2511, 0.4015, 0.2374, 0.4103, 0.299, 0.8789, 0.6705, 0.8608, 0.7258, 0.8454, 0.7169, 0.8566, 0.6577, 0.3931, 0.3704, 0.3773, 0.3119, 0.4103, 0.299, 0.4227, 0.3588, 0.8948, 0.6182, 0.8789, 0.6705, 0.8566, 0.6577, 0.8663, 0.6018, 0.4131, 0.4244, 0.3931, 0.3704, 0.4227, 0.3588, 0.4383, 0.4145, 0.9079, 0.5708, 0.8948, 0.6182, 0.8663, 0.6018, 0.8744, 0.5516, 0.4367, 0.4717, 0.4131, 0.4244, 0.4383, 0.4145, 0.4565, 0.4639, 0.9175, 0.5303, 0.9079, 0.5708, 0.8744, 0.5516, 0.8803, 0.5089, 0.4227, 0.3588, 0.4103, 0.299, 0.4471, 0.2888, 0.4559, 0.3496, 0.8663, 0.6018, 0.8566, 0.6577, 0.8328, 0.6511, 0.8361, 0.5935, 0.4383, 0.4145, 0.4227, 0.3588, 0.4559, 0.3496, 0.4665, 0.4066, 0.8744, 0.5516, 0.8663, 0.6018, 0.8361, 0.5935, 0.8388, 0.5418, 0.4565, 0.4639, 0.4383, 0.4145, 0.4665, 0.4066, 0.4786, 0.4577, 0.8803, 0.5089, 0.8744, 0.5516, 0.8388, 0.5418, 0.8408, 0.498, 0.8617, 0.4449, 0.8728, 0.4877, 0.8491, 0.4943, 0.8453, 0.4494, 0.3961, 0.1182, 0.3996, 0.06524, 0.4365, 0.05499, 0.4352, 0.1074, 0.8495, 0.3946, 0.8617, 0.4449, 0.8453, 0.4494, 0.8412, 0.3969, 0.3967, 0.1764, 0.3961, 0.1182, 0.4352, 0.1074, 0.4366, 0.1653, 0.4015, 0.2374, 0.3967, 0.1764, 0.4366, 0.1653, 0.4406, 0.2265, 0.8454, 0.7169, 0.8333, 0.7774, 0.825, 0.7751, 0.829, 0.7124, 0.4103, 0.299, 0.4015, 0.2374, 0.4406, 0.2265, 0.4471, 0.2888, 0.8566, 0.6577, 0.8454, 0.7169, 0.829, 0.7124, 0.8328, 0.6511, 0.8412, 0.3969, 0.8453, 0.4494, 0.8286, 0.4494, 0.8327, 0.3969, 0.4366, 0.1653, 0.4352, 0.1074, 0.4768, 0.09974, 0.479, 0.1575, 0.4406, 0.2265, 0.4366, 0.1653, 0.479, 0.1575, 0.4823, 0.2189, 0.829, 0.7124, 0.825, 0.7751, 0.8165, 0.7751, 0.8124, 0.7124, 0.4471, 0.2888, 0.4406, 0.2265, 0.4823, 0.2189, 0.4864, 0.2816, 0.8328, 0.6511, 0.829, 0.7124, 0.8124, 0.7124, 0.8086, 0.6511, 0.4559, 0.3496, 0.4471, 0.2888, 0.4864, 0.2816, 0.4912, 0.3431, 0.8361, 0.5935, 0.8328, 0.6511, 0.8086, 0.6511, 0.8053, 0.5935, 0.4665, 0.4066, 0.4559, 0.3496, 0.4912, 0.3431, 0.4966, 0.4011, 0.8388, 0.5418, 0.8361, 0.5935, 0.8053, 0.5935, 0.8026, 0.5418, 0.4786, 0.4577, 0.4665, 0.4066, 0.4966, 0.4011, 0.5023, 0.4534, 0.8408, 0.498, 0.8388, 0.5418, 0.8026, 0.5418, 0.8006, 0.498, 0.8453, 0.4494, 0.8491, 0.4943, 0.8248, 0.4943, 0.8286, 0.4494, 0.4352, 0.1074, 0.4365, 0.05499, 0.4757, 0.04782, 0.4768, 0.09974, 0.8053, 0.5935, 0.8086, 0.6511, 0.7848, 0.6577, 0.7751, 0.6018, 0.4966, 0.4011, 0.4912, 0.3431, 0.5274, 0.3397, 0.5273, 0.3982, 0.8026, 0.5418, 0.8053, 0.5935, 0.7751, 0.6018, 0.767, 0.5516, 0.5023, 0.4534, 0.4966, 0.4011, 0.5273, 0.3982, 0.5264, 0.4511, 0.4757, 0.04782, 0.4757, 0.003734, 0.5119, 0.0002928, 0.5159, 0.04399, 0.5081, 0.498, 0.5023, 0.4534, 0.5264, 0.4511, 0.5247, 0.4964, 0.4768, 0.09974, 0.4757, 0.04782, 0.5159, 0.04399, 0.5195, 0.09568, 0.8327, 0.3969, 0.8286, 0.4494, 0.8123, 0.4449, 0.8244, 0.3946, 0.479, 0.1575, 0.4768, 0.09974, 0.5195, 0.09568, 0.5225, 0.1534, 0.4823, 0.2189, 0.479, 0.1575, 0.5225, 0.1534, 0.5249, 0.2149, 0.8124, 0.7124, 0.8165, 0.7751, 0.8081, 0.7774, 0.796, 0.7169, 0.4864, 0.2816, 0.4823, 0.2189, 0.5249, 0.2149, 0.5266, 0.2778, 0.8086, 0.6511, 0.8124, 0.7124, 0.796, 0.7169, 0.7848, 0.6577, 0.4912, 0.3431, 0.4864, 0.2816, 0.5266, 0.2778, 0.5274, 0.3397, 0.5225, 0.1534, 0.5195, 0.09568, 0.5615, 0.09534, 0.5654, 0.153, 0.5249, 0.2149, 0.5225, 0.1534, 0.5654, 0.153, 0.5669, 0.2145, 0.796, 0.7169, 0.8081, 0.7774, 0.8003, 0.7819, 0.7806, 0.7258, 0.5266, 0.2778, 0.5249, 0.2149, 0.5669, 0.2145, 0.5661, 0.2774, 0.7848, 0.6577, 0.796, 0.7169, 0.7806, 0.7258, 0.7625, 0.6705, 0.5274, 0.3397, 0.5266, 0.2778, 0.5661, 0.2774, 0.563, 0.3394, 0.7751, 0.6018, 0.7848, 0.6577, 0.7625, 0.6705, 0.7466, 0.6182, 0.5273, 0.3982, 0.5274, 0.3397, 0.563, 0.3394, 0.5576, 0.398, 0.767, 0.5516, 0.7751, 0.6018, 0.7466, 0.6182, 0.7336, 0.5708, 0.5264, 0.4511, 0.5273, 0.3982, 0.5576, 0.398, 0.5502, 0.4509, 0.5159, 0.04399, 0.5119, 0.0002928, 0.5475, 0.0, 0.5555, 0.04367, 0.8123, 0.4449, 0.8011, 0.4877, 0.7787, 0.4748, 0.7968, 0.4361, 0.5195, 0.09568, 0.5159, 0.04399, 0.5555, 0.04367, 0.5615, 0.09534, 0.8244, 0.3946, 0.8123, 0.4449, 0.7968, 0.4361, 0.8165, 0.3901, 0.5576, 0.398, 0.563, 0.3394, 0.5967, 0.3422, 0.5862, 0.4004, 0.7336, 0.5708, 0.7466, 0.6182, 0.721, 0.6419, 0.7034, 0.5988, 0.5502, 0.4509, 0.5576, 0.398, 0.5862, 0.4004, 0.5727, 0.4528, 0.7239, 0.5303, 0.7336, 0.5708, 0.7034, 0.5988, 0.6904, 0.5613, 0.7968, 0.4361, 0.7787, 0.4748, 0.7586, 0.4562, 0.783, 0.4232, 0.5615, 0.09534, 0.5555, 0.04367, 0.5929, 0.04685, 0.6012, 0.09872, 0.8165, 0.3901, 0.7968, 0.4361, 0.783, 0.4232, 0.8094, 0.3835, 0.5654, 0.153, 0.5615, 0.09534, 0.6012, 0.09872, 0.6059, 0.1565, 0.5669, 0.2145, 0.5654, 0.153, 0.6059, 0.1565, 0.6067, 0.2179, 0.7806, 0.7258, 0.8003, 0.7819, 0.7932, 0.7885, 0.7667, 0.7387, 0.5661, 0.2774, 0.5669, 0.2145, 0.6067, 0.2179, 0.6036, 0.2806, 0.7625, 0.6705, 0.7806, 0.7258, 0.7667, 0.7387, 0.7423, 0.6892, 0.563, 0.3394, 0.5661, 0.2774, 0.6036, 0.2806, 0.5967, 0.3422, 0.7466, 0.6182, 0.7625, 0.6705, 0.7423, 0.6892, 0.721, 0.6419, 0.6067, 0.2179, 0.6059, 0.1565, 0.6425, 0.1636, 0.6426, 0.2249, 0.7667, 0.7387, 0.7932, 0.7885, 0.7872, 0.7968, 0.7549, 0.755, 0.6036, 0.2806, 0.6067, 0.2179, 0.6426, 0.2249, 0.6374, 0.2872, 0.7423, 0.6892, 0.7667, 0.7387, 0.7549, 0.755, 0.7252, 0.7129, 0.5967, 0.3422, 0.6036, 0.2806, 0.6374, 0.2872, 0.6271, 0.3482, 0.721, 0.6419, 0.7423, 0.6892, 0.7252, 0.7129, 0.6992, 0.6722, 0.5862, 0.4004, 0.5967, 0.3422, 0.6271, 0.3482, 0.6122, 0.4054, 0.7034, 0.5988, 0.721, 0.6419, 0.6992, 0.6722, 0.6778, 0.6343, 0.5727, 0.4528, 0.5862, 0.4004, 0.6122, 0.4054, 0.5931, 0.4568, 0.6904, 0.5613, 0.7034, 0.5988, 0.6778, 0.6343, 0.6619, 0.6008, 0.783, 0.4232, 0.7586, 0.4562, 0.7415, 0.4324, 0.7712, 0.4068, 0.6012, 0.09872, 0.5929, 0.04685, 0.6267, 0.05343, 0.6372, 0.1057, 0.8094, 0.3835, 0.783, 0.4232, 0.7712, 0.4068, 0.8034, 0.3752, 0.6059, 0.1565, 0.6012, 0.09872, 0.6372, 0.1057, 0.6425, 0.1636, 0.6778, 0.6343, 0.6992, 0.6722, 0.682, 0.7077, 0.6577, 0.6761, 0.5931, 0.4568, 0.6122, 0.4054, 0.6343, 0.4129, 0.6105, 0.4626, 0.2821, 0.9387, 0.2515, 0.9816, 0.2292, 0.9632, 0.2572, 0.9182, 0.7712, 0.4068, 0.7415, 0.4324, 0.728, 0.4045, 0.7619, 0.3876, 0.3082, 0.8885, 0.2821, 0.9387, 0.2572, 0.9182, 0.2818, 0.8668, 0.8034, 0.3752, 0.7712, 0.4068, 0.7619, 0.3876, 0.7987, 0.3654, 0.3288, 0.8331, 0.3082, 0.8885, 0.2818, 0.8668, 0.3019, 0.8109, 0.6426, 0.2249, 0.6425, 0.1636, 0.6739, 0.1741, 0.6734, 0.2352, 0.7549, 0.755, 0.7872, 0.7968, 0.7824, 0.8066, 0.7457, 0.7743, 0.6374, 0.2872, 0.6426, 0.2249, 0.6734, 0.2352, 0.6664, 0.2969, 0.7252, 0.7129, 0.7549, 0.755, 0.7457, 0.7743, 0.7118, 0.7409, 0.6271, 0.3482, 0.6374, 0.2872, 0.6664, 0.2969, 0.6532, 0.3569, 0.6992, 0.6722, 0.7252, 0.7129, 0.7118, 0.7409, 0.682, 0.7077, 0.6122, 0.4054, 0.6271, 0.3482, 0.6532, 0.3569, 0.6343, 0.4129, 0.3168, 0.7528, 0.3019, 0.8109, 0.2698, 0.7865, 0.2853, 0.7288, 0.7457, 0.7743, 0.7824, 0.8066, 0.7792, 0.8175, 0.7393, 0.7956, 0.3259, 0.6946, 0.3168, 0.7528, 0.2853, 0.7288, 0.2962, 0.672, 0.7118, 0.7409, 0.7457, 0.7743, 0.7393, 0.7956, 0.7025, 0.7719, 0.3288, 0.6387, 0.3259, 0.6946, 0.2962, 0.672, 0.3021, 0.6183, 0.682, 0.7077, 0.7118, 0.7409, 0.7025, 0.7719, 0.6702, 0.7472, 0.6343, 0.4129, 0.6532, 0.3569, 0.6739, 0.3681, 0.6519, 0.4224, 0.2292, 0.9632, 0.1987, 1.0, 0.1759, 0.9827, 0.2025, 0.9428, 0.728, 0.4045, 0.6983, 0.4154, 0.6865, 0.3759, 0.7187, 0.3734, 0.2572, 0.9182, 0.2292, 0.9632, 0.2025, 0.9428, 0.2276, 0.8956, 0.7619, 0.3876, 0.728, 0.4045, 0.7187, 0.3734, 0.7555, 0.3662, 0.2818, 0.8668, 0.2572, 0.9182, 0.2276, 0.8956, 0.2503, 0.8428, 0.7987, 0.3654, 0.7619, 0.3876, 0.7555, 0.3662, 0.7954, 0.3545, 0.3019, 0.8109, 0.2818, 0.8668, 0.2503, 0.8428, 0.2698, 0.7865, 0.7187, 0.3734, 0.6865, 0.3759, 0.6805, 0.334, 0.714, 0.3405, 0.2276, 0.8956, 0.2025, 0.9428, 0.1724, 0.9213, 0.1942, 0.8717, 0.7555, 0.3662, 0.7187, 0.3734, 0.714, 0.3405, 0.7523, 0.3435, 0.2503, 0.8428, 0.2276, 0.8956, 0.1942, 0.8717, 0.2149, 0.8175, 0.7954, 0.3545, 0.7555, 0.3662, 0.7523, 0.3435, 0.7938, 0.3429, 0.2698, 0.7865, 0.2503, 0.8428, 0.2149, 0.8175, 0.2337, 0.7607, 0.2853, 0.7288, 0.2698, 0.7865, 0.2337, 0.7607, 0.2499, 0.7035, 0.7393, 0.7956, 0.7792, 0.8175, 0.7775, 0.8291, 0.736, 0.8183, 0.2962, 0.672, 0.2853, 0.7288, 0.2499, 0.7035, 0.2628, 0.6482, 0.7025, 0.7719, 0.7393, 0.7956, 0.736, 0.8183, 0.6978, 0.8049, 0.3021, 0.6183, 0.2962, 0.672, 0.2628, 0.6482, 0.2721, 0.5968, 0.6702, 0.7472, 0.7025, 0.7719, 0.6978, 0.8049, 0.6642, 0.7892, 0.3028, 0.5697, 0.3021, 0.6183, 0.2721, 0.5968, 0.2772, 0.5514, 0.2025, 0.9428, 0.1759, 0.9827, 0.1504, 0.9644, 0.1724, 0.9213, 0.2628, 0.6482, 0.2499, 0.7035, 0.2119, 0.6778, 0.227, 0.624, 0.6978, 0.8049, 0.736, 0.8183, 0.736, 0.8415, 0.6978, 0.8385, 0.2721, 0.5968, 0.2628, 0.6482, 0.227, 0.624, 0.2399, 0.5751, 0.6642, 0.7892, 0.6978, 0.8049, 0.6978, 0.8385, 0.6642, 0.8319, 0.2772, 0.5514, 0.2721, 0.5968, 0.2399, 0.5751, 0.2499, 0.5329, 0.1724, 0.9213, 0.1504, 0.9644, 0.123, 0.9459, 0.1402, 0.8996, 0.714, 0.3405, 0.6805, 0.334, 0.6805, 0.2912, 0.714, 0.3069, 0.1942, 0.8717, 0.1724, 0.9213, 0.1402, 0.8996, 0.1584, 0.8475, 0.7523, 0.3435, 0.714, 0.3405, 0.714, 0.3069, 0.7523, 0.3204, 0.2149, 0.8175, 0.1942, 0.8717, 0.1584, 0.8475, 0.1769, 0.7918, 0.7938, 0.3429, 0.7523, 0.3435, 0.7523, 0.3204, 0.7938, 0.3311, 0.2337, 0.7607, 0.2149, 0.8175, 0.1769, 0.7918, 0.1949, 0.7345, 0.2499, 0.7035, 0.2337, 0.7607, 0.1949, 0.7345, 0.2119, 0.6778, 0.736, 0.8183, 0.7775, 0.8291, 0.7775, 0.8409, 0.736, 0.8415, 0.7523, 0.3204, 0.714, 0.3069, 0.7187, 0.2739, 0.7555, 0.2977, 0.1769, 0.7918, 0.1584, 0.8475, 0.1216, 0.8239, 0.1378, 0.7667, 0.7938, 0.3311, 0.7523, 0.3204, 0.7555, 0.2977, 0.7954, 0.3196, 0.1949, 0.7345, 0.1769, 0.7918, 0.1378, 0.7667, 0.1551, 0.709, 0.2119, 0.6778, 0.1949, 0.7345, 0.1551, 0.709, 0.1728, 0.6528, 0.736, 0.8415, 0.7775, 0.8409, 0.7792, 0.8525, 0.7393, 0.8642, 0.227, 0.624, 0.2119, 0.6778, 0.1728, 0.6528, 0.1902, 0.6004, 0.6978, 0.8385, 0.736, 0.8415, 0.7393, 0.8642, 0.7025, 0.8714, 0.2399, 0.5751, 0.227, 0.624, 0.1902, 0.6004, 0.2067, 0.5539, 0.123, 0.9459, 0.1075, 0.9848, 0.08532, 0.9706, 0.09483, 0.9279, 0.2499, 0.5329, 0.2399, 0.5751, 0.2067, 0.5539, 0.2217, 0.5149, 0.1402, 0.8996, 0.123, 0.9459, 0.09483, 0.9279, 0.1071, 0.8784, 0.714, 0.3069, 0.6805, 0.2912, 0.6865, 0.2493, 0.7187, 0.2739, 0.1584, 0.8475, 0.1402, 0.8996, 0.1071, 0.8784, 0.1216, 0.8239, 0.7025, 0.8714, 0.7393, 0.8642, 0.7457, 0.8856, 0.7118, 0.9025, 0.2067, 0.5539, 0.1902, 0.6004, 0.1538, 0.5783, 0.174, 0.534, 0.09483, 0.9279, 0.08532, 0.9706, 0.06341, 0.9574, 0.06695, 0.911, 0.2217, 0.5149, 0.2067, 0.5539, 0.174, 0.534, 0.1938, 0.498, 0.1071, 0.8784, 0.09483, 0.9279, 0.06695, 0.911, 0.0743, 0.8585, 0.7187, 0.2739, 0.6865, 0.2493, 0.6983, 0.2098, 0.728, 0.2429, 0.1216, 0.8239, 0.1071, 0.8784, 0.0743, 0.8585, 0.08516, 0.8019, 0.7555, 0.2977, 0.7187, 0.2739, 0.728, 0.2429, 0.7619, 0.2763, 0.1378, 0.7667, 0.1216, 0.8239, 0.08516, 0.8019, 0.09912, 0.7433, 0.7954, 0.3196, 0.7555, 0.2977, 0.7619, 0.2763, 0.7987, 0.3087, 0.1551, 0.709, 0.1378, 0.7667, 0.09912, 0.7433, 0.1157, 0.6851, 0.1728, 0.6528, 0.1551, 0.709, 0.1157, 0.6851, 0.1341, 0.6294, 0.7393, 0.8642, 0.7792, 0.8525, 0.7824, 0.8634, 0.7457, 0.8856, 0.1902, 0.6004, 0.1728, 0.6528, 0.1341, 0.6294, 0.1538, 0.5783, 0.09912, 0.7433, 0.08516, 0.8019, 0.05052, 0.7821, 0.06235, 0.7224, 0.7987, 0.3087, 0.7619, 0.2763, 0.7712, 0.257, 0.8034, 0.2988, 0.1157, 0.6851, 0.09912, 0.7433, 0.06235, 0.7224, 0.07816, 0.6637, 0.1341, 0.6294, 0.1157, 0.6851, 0.07816, 0.6637, 0.09734, 0.6084, 0.7457, 0.8856, 0.7824, 0.8634, 0.7872, 0.8732, 0.7549, 0.9048, 0.1538, 0.5783, 0.1341, 0.6294, 0.09734, 0.6084, 0.1192, 0.5586, 0.7118, 0.9025, 0.7457, 0.8856, 0.7549, 0.9048, 0.7252, 0.9304, 0.174, 0.534, 0.1538, 0.5783, 0.1192, 0.5586, 0.1428, 0.5162, 0.06695, 0.911, 0.06341, 0.9574, 0.04258, 0.9455, 0.04044, 0.8959, 0.6983, 0.2098, 0.6739, 0.1782, 0.694, 0.1363, 0.7154, 0.1742, 0.0743, 0.8585, 0.06695, 0.911, 0.04044, 0.8959, 0.04312, 0.8407, 0.728, 0.2429, 0.6983, 0.2098, 0.7154, 0.1742, 0.7415, 0.215, 0.08516, 0.8019, 0.0743, 0.8585, 0.04312, 0.8407, 0.05052, 0.7821, 0.7619, 0.2763, 0.728, 0.2429, 0.7415, 0.215, 0.7712, 0.257, 0.1428, 0.5162, 0.1192, 0.5586, 0.08763, 0.542, 0.1144, 0.5013, 0.6992, 0.9489, 0.7252, 0.9304, 0.7423, 0.9542, 0.721, 0.9792, 0.7154, 0.1742, 0.694, 0.1363, 0.7197, 0.1008, 0.7372, 0.144, 0.04312, 0.8407, 0.04044, 0.8959, 0.01631, 0.8832, 0.01474, 0.8258, 0.7415, 0.215, 0.7154, 0.1742, 0.7372, 0.144, 0.7586, 0.1912, 0.05052, 0.7821, 0.04312, 0.8407, 0.01474, 0.8258, 0.01899, 0.7655, 0.7712, 0.257, 0.7415, 0.215, 0.7586, 0.1912, 0.783, 0.2407, 0.06235, 0.7224, 0.05052, 0.7821, 0.01899, 0.7655, 0.02888, 0.7047, 0.8034, 0.2988, 0.7712, 0.257, 0.783, 0.2407, 0.8094, 0.2905, 0.07816, 0.6637, 0.06235, 0.7224, 0.02888, 0.7047, 0.04403, 0.6457, 0.09734, 0.6084, 0.07816, 0.6637, 0.04403, 0.6457, 0.06387, 0.5908, 0.7549, 0.9048, 0.7872, 0.8732, 0.7932, 0.8815, 0.7667, 0.9212, 0.1192, 0.5586, 0.09734, 0.6084, 0.06387, 0.5908, 0.08763, 0.542, 0.7252, 0.9304, 0.7549, 0.9048, 0.7667, 0.9212, 0.7423, 0.9542, 0.8094, 0.2905, 0.783, 0.2407, 0.7968, 0.2278, 0.8165, 0.2839, 0.04403, 0.6457, 0.02888, 0.7047, 0.0, 0.6911, 0.01459, 0.6318, 0.06387, 0.5908, 0.04403, 0.6457, 0.01459, 0.6318, 0.035, 0.5771, 0.7667, 0.9212, 0.7932, 0.8815, 0.8003, 0.8881, 0.7806, 0.934, 0.08763, 0.542, 0.06387, 0.5908, 0.035, 0.5771, 0.06043, 0.5292, 0.7423, 0.9542, 0.7667, 0.9212, 0.7806, 0.934, 0.7625, 0.9728, 0.7197, 0.1008, 0.7066, 0.06332, 0.7401, 0.03228, 0.7498, 0.07285, 0.05484, 0.06203, 0.08299, 0.0172, 0.09973, 0.02629, 0.07615, 0.0736, 0.7372, 0.144, 0.7197, 0.1008, 0.7498, 0.07285, 0.7628, 0.1202, 0.03105, 0.1139, 0.05484, 0.06203, 0.07615, 0.0736, 0.05611, 0.1275, 0.7586, 0.1912, 0.7372, 0.144, 0.7628, 0.1202, 0.7787, 0.1725, 0.01253, 0.1709, 0.03105, 0.1139, 0.05611, 0.1275, 0.04038, 0.186, 0.783, 0.2407, 0.7586, 0.1912, 0.7787, 0.1725, 0.7968, 0.2278, 0.0, 0.2308, 0.01253, 0.1709, 0.04038, 0.186, 0.02956, 0.2468, 0.07615, 0.0736, 0.09973, 0.02629, 0.1196, 0.03407, 0.1014, 0.0835, 0.7628, 0.1202, 0.7498, 0.07285, 0.7833, 0.05361, 0.7913, 0.1039, 0.05611, 0.1275, 0.07615, 0.0736, 0.1014, 0.0835, 0.08578, 0.1392, 0.7787, 0.1725, 0.7628, 0.1202, 0.7913, 0.1039, 0.8011, 0.1597, 0.04038, 0.186, 0.05611, 0.1275, 0.08578, 0.1392, 0.07335, 0.199, 0.7968, 0.2278, 0.7787, 0.1725, 0.8011, 0.1597, 0.8123, 0.219, 0.02956, 0.2468, 0.04038, 0.186, 0.07335, 0.199, 0.06456, 0.2606, 0.8165, 0.2839, 0.7968, 0.2278, 0.8123, 0.219, 0.8244, 0.2794, 0.02407, 0.3076, 0.02956, 0.2468, 0.06456, 0.2606, 0.05976, 0.3216, 0.02413, 0.366, 0.02407, 0.3076, 0.05976, 0.3216, 0.05912, 0.3797, 0.7806, 0.934, 0.8003, 0.8881, 0.8081, 0.8926, 0.796, 0.9429, 0.02972, 0.4198, 0.02413, 0.366, 0.05912, 0.3797, 0.06268, 0.4327, 0.7625, 0.9728, 0.7806, 0.934, 0.796, 0.9429, 0.7848, 0.9857, 0.7498, 0.07285, 0.7401, 0.03228, 0.7773, 0.0109, 0.7833, 0.05361, 0.05976, 0.3216, 0.06456, 0.2606, 0.1036, 0.2714, 0.09961, 0.3327, 0.05912, 0.3797, 0.05976, 0.3216, 0.09961, 0.3327, 0.09821, 0.3906, 0.796, 0.9429, 0.8081, 0.8926, 0.8165, 0.8949, 0.8124, 0.9474, 0.06268, 0.4327, 0.05912, 0.3797, 0.09821, 0.3906, 0.0995, 0.443, 0.7848, 0.9857, 0.796, 0.9429, 0.8124, 0.9474, 0.8086, 0.9922, 0.7833, 0.05361, 0.7773, 0.0109, 0.8168, 0.0, 0.8188, 0.0438, 0.1014, 0.0835, 0.1196, 0.03407, 0.1417, 0.04023, 0.1296, 0.09134, 0.7913, 0.1039, 0.7833, 0.05361, 0.8188, 0.0438, 0.8215, 0.09551, 0.08578, 0.1392, 0.1014, 0.0835, 0.1296, 0.09134, 0.1189, 0.1484, 0.8011, 0.1597, 0.7913, 0.1039, 0.8215, 0.09551, 0.8248, 0.1531, 0.07335, 0.199, 0.08578, 0.1392, 0.1189, 0.1484, 0.1102, 0.2092, 0.8123, 0.219, 0.8011, 0.1597, 0.8248, 0.1531, 0.8286, 0.2145, 0.06456, 0.2606, 0.07335, 0.199, 0.1102, 0.2092, 0.1036, 0.2714, 0.8244, 0.2794, 0.8123, 0.219, 0.8286, 0.2145, 0.8327, 0.2771, 0.8215, 0.09551, 0.8188, 0.0438, 0.8551, 0.0438, 0.8524, 0.09551, 0.1189, 0.1484, 0.1296, 0.09134, 0.1596, 0.09683, 0.1542, 0.1549, 0.8248, 0.1531, 0.8215, 0.09551, 0.8524, 0.09551, 0.8491, 0.1531, 0.1102, 0.2092, 0.1189, 0.1484, 0.1542, 0.1549, 0.1494, 0.2164, 0.8286, 0.2145, 0.8248, 0.1531, 0.8491, 0.1531, 0.8453, 0.2145, 0.1036, 0.2714, 0.1102, 0.2092, 0.1494, 0.2164, 0.1453, 0.2791, 0.8327, 0.2771, 0.8286, 0.2145, 0.8453, 0.2145, 0.8412, 0.2771, 0.09961, 0.3327, 0.1036, 0.2714, 0.1453, 0.2791, 0.1421, 0.3405, 0.09821, 0.3906, 0.09961, 0.3327, 0.1421, 0.3405, 0.1399, 0.3982, 0.8124, 0.9474, 0.8165, 0.8949, 0.825, 0.8949, 0.829, 0.9474, 0.0995, 0.443, 0.09821, 0.3906, 0.1399, 0.3982, 0.1388, 0.4502, 0.8086, 0.9922, 0.8124, 0.9474, 0.829, 0.9474, 0.8328, 0.9922, 0.8188, 0.0438, 0.8168, 0.0, 0.8571, 0.0, 0.8551, 0.0438, 0.1296, 0.09134, 0.1417, 0.04023, 0.1653, 0.04455, 0.1596, 0.09683, 0.1399, 0.3982, 0.1421, 0.3405, 0.1856, 0.3446, 0.1825, 0.4023, 0.829, 0.9474, 0.825, 0.8949, 0.8333, 0.8926, 0.8454, 0.9429, 0.1388, 0.4502, 0.1399, 0.3982, 0.1825, 0.4023, 0.1789, 0.454, 0.1653, 0.04455, 0.1711, 0.0, 0.1878, 0.001584, 0.1895, 0.04684, 0.1388, 0.4942, 0.1388, 0.4502, 0.1789, 0.454, 0.1749, 0.4977, 0.1596, 0.09683, 0.1653, 0.04455, 0.1895, 0.04684, 0.1904, 0.09976, 0.8524, 0.09551, 0.8551, 0.0438, 0.8906, 0.05361, 0.8826, 0.1039, 0.1542, 0.1549, 0.1596, 0.09683, 0.1904, 0.09976, 0.1904, 0.1583, 0.8491, 0.1531, 0.8524, 0.09551, 0.8826, 0.1039, 0.8728, 0.1597, 0.1494, 0.2164, 0.1542, 0.1549, 0.1904, 0.1583, 0.1896, 0.2202, 0.8453, 0.2145, 0.8491, 0.1531, 0.8728, 0.1597, 0.8617, 0.219, 0.1453, 0.2791, 0.1494, 0.2164, 0.1896, 0.2202, 0.188, 0.2831, 0.8412, 0.2771, 0.8453, 0.2145, 0.8617, 0.219, 0.8495, 0.2794, 0.1421, 0.3405, 0.1453, 0.2791, 0.188, 0.2831, 0.1856, 0.3446, 0.8728, 0.1597, 0.8826, 0.1039, 0.9111, 0.1202, 0.8952, 0.1725, 0.1896, 0.2202, 0.1904, 0.1583, 0.226, 0.1586, 0.2292, 0.2205, 0.8617, 0.219, 0.8728, 0.1597, 0.8952, 0.1725, 0.8771, 0.2278, 0.188, 0.2831, 0.1896, 0.2202, 0.2292, 0.2205, 0.23, 0.2835, 0.8495, 0.2794, 0.8617, 0.219, 0.8771, 0.2278, 0.8574, 0.2839, 0.1856, 0.3446, 0.188, 0.2831, 0.23, 0.2835, 0.2284, 0.3449, 0.1825, 0.4023, 0.1856, 0.3446, 0.2284, 0.3449, 0.2245, 0.4026, 0.8454, 0.9429, 0.8333, 0.8926, 0.8412, 0.8881, 0.8608, 0.934, 0.1789, 0.454, 0.1825, 0.4023, 0.2245, 0.4026, 0.2185, 0.4543, 0.8566, 0.9857, 0.8454, 0.9429, 0.8608, 0.934, 0.8789, 0.9728, 0.1749, 0.4977, 0.1789, 0.454, 0.2185, 0.4543, 0.2105, 0.498, 0.1904, 0.09976, 0.1895, 0.04684, 0.2133, 0.04704, 0.2206, 0.1, 0.8826, 0.1039, 0.8906, 0.05361, 0.9241, 0.07285, 0.9111, 0.1202, 0.1904, 0.1583, 0.1904, 0.09976, 0.2206, 0.1, 0.226, 0.1586, 0.8608, 0.934, 0.8412, 0.8881, 0.8482, 0.8815, 0.8747, 0.9212, 0.2185, 0.4543, 0.2245, 0.4026, 0.2643, 0.3993, 0.2559, 0.4511, 0.8789, 0.9728, 0.8608, 0.934, 0.8747, 0.9212, 0.8991, 0.9542, 0.9241, 0.07285, 0.9338, 0.03228, 0.9673, 0.06332, 0.9542, 0.1008, 0.2206, 0.1, 0.2133, 0.04704, 0.2358, 0.04512, 0.2493, 0.09757, 0.9111, 0.1202, 0.9241, 0.07285, 0.9542, 0.1008, 0.9367, 0.144, 0.226, 0.1586, 0.2206, 0.1, 0.2493, 0.09757, 0.2597, 0.1557, 0.8952, 0.1725, 0.9111, 0.1202, 0.9367, 0.144, 0.9153, 0.1912, 0.2292, 0.2205, 0.226, 0.1586, 0.2597, 0.1557, 0.2666, 0.2174, 0.8771, 0.2278, 0.8952, 0.1725, 0.9153, 0.1912, 0.8909, 0.2407, 0.23, 0.2835, 0.2292, 0.2205, 0.2666, 0.2174, 0.2697, 0.2801, 0.8574, 0.2839, 0.8771, 0.2278, 0.8909, 0.2407, 0.8645, 0.2905, 0.2284, 0.3449, 0.23, 0.2835, 0.2697, 0.2801, 0.2689, 0.3415, 0.2245, 0.4026, 0.2284, 0.3449, 0.2689, 0.3415, 0.2643, 0.3993, 0.2666, 0.2174, 0.2597, 0.1557, 0.2902, 0.1498, 0.3005, 0.2108, 0.8909, 0.2407, 0.9153, 0.1912, 0.9324, 0.215, 0.9027, 0.257, 0.2697, 0.2801, 0.2666, 0.2174, 0.3005, 0.2108, 0.3057, 0.2731, 0.8645, 0.2905, 0.8909, 0.2407, 0.9027, 0.257, 0.8705, 0.2988, 0.2689, 0.3415, 0.2697, 0.2801, 0.3057, 0.2731, 0.3056, 0.3344, 0.2643, 0.3993, 0.2689, 0.3415, 0.3056, 0.3344, 0.3002, 0.3923, 0.8747, 0.9212, 0.8482, 0.8815, 0.8542, 0.8732, 0.8865, 0.9048, 0.2559, 0.4511, 0.2643, 0.3993, 0.3002, 0.3923, 0.2898, 0.4445, 0.8991, 0.9542, 0.8747, 0.9212, 0.8865, 0.9048, 0.9162, 0.9304, 0.9542, 0.1008, 0.9673, 0.06332, 0.9957, 0.1028, 0.9799, 0.1363, 0.2493, 0.09757, 0.2358, 0.04512, 0.2561, 0.04117, 0.2752, 0.09254, 0.9367, 0.144, 0.9542, 0.1008, 0.9799, 0.1363, 0.9585, 0.1742, 0.2597, 0.1557, 0.2493, 0.09757, 0.2752, 0.09254, 0.2902, 0.1498, 0.9153, 0.1912, 0.9367, 0.144, 0.9585, 0.1742, 0.9324, 0.215, 0.6109, 0.5593, 0.637, 0.6094, 0.6106, 0.6312, 0.5861, 0.5798, 0.9162, 0.9304, 0.8865, 0.9048, 0.8957, 0.8856, 0.9296, 0.9025, 0.5804, 0.5164, 0.6109, 0.5593, 0.5861, 0.5798, 0.558, 0.5348, 0.2752, 0.09254, 0.2561, 0.04117, 0.2736, 0.03533, 0.2974, 0.08511, 0.9585, 0.1742, 0.9799, 0.1363, 1.0, 0.1782, 0.9756, 0.2098, 0.2902, 0.1498, 0.2752, 0.09254, 0.2974, 0.08511, 0.3163, 0.1411, 0.9324, 0.215, 0.9585, 0.1742, 0.9756, 0.2098, 0.9459, 0.2429, 0.3005, 0.2108, 0.2902, 0.1498, 0.3163, 0.1411, 0.3294, 0.2011, 0.9027, 0.257, 0.9324, 0.215, 0.9459, 0.2429, 0.912, 0.2763, 0.3057, 0.2731, 0.3005, 0.2108, 0.3294, 0.2011, 0.3364, 0.2628, 0.8705, 0.2988, 0.9027, 0.257, 0.912, 0.2763, 0.8752, 0.3087, 0.3056, 0.3344, 0.3057, 0.2731, 0.3364, 0.2628, 0.337, 0.3239, 0.637, 0.6094, 0.6577, 0.6649, 0.6307, 0.687, 0.6106, 0.6312, 0.8865, 0.9048, 0.8542, 0.8732, 0.859, 0.8634, 0.8957, 0.8856, 0.8622, 0.8525, 0.8207, 0.8367, 0.8639, 0.8409, 0.837, 0.3387, 0.8785, 0.3196, 0.8801, 0.3311, 0.8639, 0.8409, 0.8207, 0.8367, 0.8639, 0.8291, 0.837, 0.3387, 0.8801, 0.3311, 0.8801, 0.3429, 0.8639, 0.8291, 0.8207, 0.8367, 0.8622, 0.8175, 0.837, 0.3387, 0.8801, 0.3429, 0.8785, 0.3545, 0.8622, 0.8175, 0.8207, 0.8367, 0.859, 0.8066, 0.837, 0.3387, 0.8785, 0.3545, 0.8752, 0.3654, 0.859, 0.8066, 0.8207, 0.8367, 0.8542, 0.7968, 0.837, 0.3387, 0.8752, 0.3654, 0.8705, 0.3752, 0.8542, 0.7968, 0.8207, 0.8367, 0.8482, 0.7885, 0.837, 0.3387, 0.8705, 0.3752, 0.8645, 0.3835, 0.8482, 0.7885, 0.8207, 0.8367, 0.8412, 0.7819, 0.837, 0.3387, 0.8645, 0.3835, 0.8574, 0.3901, 0.8412, 0.7819, 0.8207, 0.8367, 0.8333, 0.7774, 0.837, 0.3387, 0.8574, 0.3901, 0.8495, 0.3946, 0.8333, 0.7774, 0.8207, 0.8367, 0.825, 0.7751, 0.837, 0.3387, 0.8495, 0.3946, 0.8412, 0.3969, 0.825, 0.7751, 0.8207, 0.8367, 0.8165, 0.7751, 0.837, 0.3387, 0.8412, 0.3969, 0.8327, 0.3969, 0.8165, 0.7751, 0.8207, 0.8367, 0.8081, 0.7774, 0.837, 0.3387, 0.8327, 0.3969, 0.8244, 0.3946, 0.8081, 0.7774, 0.8207, 0.8367, 0.8003, 0.7819, 0.837, 0.3387, 0.8244, 0.3946, 0.8165, 0.3901, 0.8003, 0.7819, 0.8207, 0.8367, 0.7932, 0.7885, 0.837, 0.3387, 0.8165, 0.3901, 0.8094, 0.3835, 0.7932, 0.7885, 0.8207, 0.8367, 0.7872, 0.7968, 0.837, 0.3387, 0.8094, 0.3835, 0.8034, 0.3752, 0.7872, 0.7968, 0.8207, 0.8367, 0.7824, 0.8066, 0.837, 0.3387, 0.8034, 0.3752, 0.7987, 0.3654, 0.7824, 0.8066, 0.8207, 0.8367, 0.7792, 0.8175, 0.837, 0.3387, 0.7987, 0.3654, 0.7954, 0.3545, 0.7792, 0.8175, 0.8207, 0.8367, 0.7775, 0.8291, 0.837, 0.3387, 0.7954, 0.3545, 0.7938, 0.3429, 0.7775, 0.8291, 0.8207, 0.8367, 0.7775, 0.8409, 0.837, 0.3387, 0.7938, 0.3429, 0.7938, 0.3311, 0.7775, 0.8409, 0.8207, 0.8367, 0.7792, 0.8525, 0.837, 0.3387, 0.7938, 0.3311, 0.7954, 0.3196, 0.7792, 0.8525, 0.8207, 0.8367, 0.7824, 0.8634, 0.837, 0.3387, 0.7954, 0.3196, 0.7987, 0.3087, 0.7824, 0.8634, 0.8207, 0.8367, 0.7872, 0.8732, 0.837, 0.3387, 0.7987, 0.3087, 0.8034, 0.2988, 0.7872, 0.8732, 0.8207, 0.8367, 0.7932, 0.8815, 0.837, 0.3387, 0.8034, 0.2988, 0.8094, 0.2905, 0.7932, 0.8815, 0.8207, 0.8367, 0.8003, 0.8881, 0.837, 0.3387, 0.8094, 0.2905, 0.8165, 0.2839, 0.8003, 0.8881, 0.8207, 0.8367, 0.8081, 0.8926, 0.837, 0.3387, 0.8165, 0.2839, 0.8244, 0.2794, 0.8081, 0.8926, 0.8207, 0.8367, 0.8165, 0.8949, 0.837, 0.3387, 0.8244, 0.2794, 0.8327, 0.2771, 0.8165, 0.8949, 0.8207, 0.8367, 0.825, 0.8949, 0.837, 0.3387, 0.8327, 0.2771, 0.8412, 0.2771, 0.837, 0.3387, 0.8412, 0.2771, 0.8495, 0.2794, 0.825, 0.8949, 0.8207, 0.8367, 0.8333, 0.8926, 0.8333, 0.8926, 0.8207, 0.8367, 0.8412, 0.8881, 0.837, 0.3387, 0.8495, 0.2794, 0.8574, 0.2839, 0.8412, 0.8881, 0.8207, 0.8367, 0.8482, 0.8815, 0.837, 0.3387, 0.8574, 0.2839, 0.8645, 0.2905, 0.8482, 0.8815, 0.8207, 0.8367, 0.8542, 0.8732, 0.837, 0.3387, 0.8645, 0.2905, 0.8705, 0.2988, 0.8542, 0.8732, 0.8207, 0.8367, 0.859, 0.8634, 0.837, 0.3387, 0.8705, 0.2988, 0.8752, 0.3087, 0.912, 0.2763, 0.9459, 0.2429, 0.9552, 0.2739, 0.9184, 0.2977, 0.6456, 0.7451, 0.6547, 0.8033, 0.625, 0.8259, 0.6141, 0.7691, 0.8752, 0.3087, 0.912, 0.2763, 0.9184, 0.2977, 0.8785, 0.3196, 0.6307, 0.687, 0.6456, 0.7451, 0.6141, 0.7691, 0.5986, 0.7115, 0.859, 0.8634, 0.8207, 0.8367, 0.8622, 0.8525, 0.837, 0.3387, 0.8752, 0.3087, 0.8785, 0.3196, 0.6106, 0.6312, 0.6307, 0.687, 0.5986, 0.7115, 0.5791, 0.6552, 0.8957, 0.8856, 0.859, 0.8634, 0.8622, 0.8525, 0.9021, 0.8642, 0.5861, 0.5798, 0.6106, 0.6312, 0.5791, 0.6552, 0.5564, 0.6024, 0.9296, 0.9025, 0.8957, 0.8856, 0.9021, 0.8642, 0.9389, 0.8714, 0.558, 0.5348, 0.5861, 0.5798, 0.5564, 0.6024, 0.5313, 0.5552, 0.9594, 0.9134, 0.9296, 0.9025, 0.9389, 0.8714, 0.9712, 0.8739, 0.5275, 0.498, 0.558, 0.5348, 0.5313, 0.5552, 0.5048, 0.5153, 0.3163, 0.1411, 0.2974, 0.08511, 0.315, 0.07556, 0.337, 0.1298, 0.9459, 0.2429, 0.9756, 0.2098, 0.9874, 0.2493, 0.9552, 0.2739, 0.6547, 0.8033, 0.6577, 0.8593, 0.6309, 0.8797, 0.625, 0.8259])
me_sphere.use_remesh_preserve_volume = False
me_sphere.use_remesh_preserve_attributes = False
me_sphere.use_mirror_vertex_groups = False
me_sphere.update()

# ---- objects
ob_sphere = bpy.data.objects.new('Sphere', me_sphere)

# ---- transforms, parenting, visibility, modifiers, constraints
ob_sphere.location = (0.0, 0.0, 0.0)
ob_sphere.scale = (0.25, 0.25, 0.25)
ob_sphere.lineart.crease_threshold = 0.0

# ---- collection membership
col_collection_1.objects.link(ob_sphere)

# ---- scene / render settings (as saved in the file)
scene.frame_start = 1; scene.frame_end = 250; scene.frame_set(1)
scene.render.engine = 'BLENDER_EEVEE_NEXT'
scene.render.resolution_percentage = 50
scene.render.dither_intensity = 0.0
scene.cycles.use_denoising = False
scene.cycles.samples = 10
scene.cycles.sampling_pattern = 'TABULATED_SOBOL'
scene.cycles.light_sampling_threshold = 0.0
scene.cycles.use_adaptive_sampling = False
scene.cycles.use_light_tree = False
scene.cycles.blur_glossy = 0.0
scene.cycles.pixel_filter_type = 'GAUSSIAN'
scene.cycles.sample_clamp_indirect = 0.0
scene.view_settings.view_transform = 'Standard'
bpy.context.view_layer.update()

# ---- added for rendering (the .blend has no active camera and no usable light): camera, sun
cam_auto = bpy.data.cameras.new('AutoCamera')
cam_auto.lens = 50.0
cam_auto.sensor_width = 36.0
cam_auto.clip_end = 1000.0
ob_auto_camera = bpy.data.objects.new('AutoCamera', cam_auto)
scene.collection.objects.link(ob_auto_camera)
ob_auto_camera.location = (0.801268, -0.961522, 0.641014)
ob_auto_camera.rotation_euler = (1.09748, -7.21219e-08, 0.694738)
scene.camera = ob_auto_camera
light_auto_sun = bpy.data.lights.new('AutoSun', 'SUN')
light_auto_sun.energy = 3.0
light_auto_sun.angle = 0.0523599
ob_auto_sun = bpy.data.objects.new('AutoSun', light_auto_sun)
scene.collection.objects.link(ob_auto_sun)
ob_auto_sun.rotation_euler = (0.872665, 0.174533, 0.523599)
bpy.context.view_layer.update()
